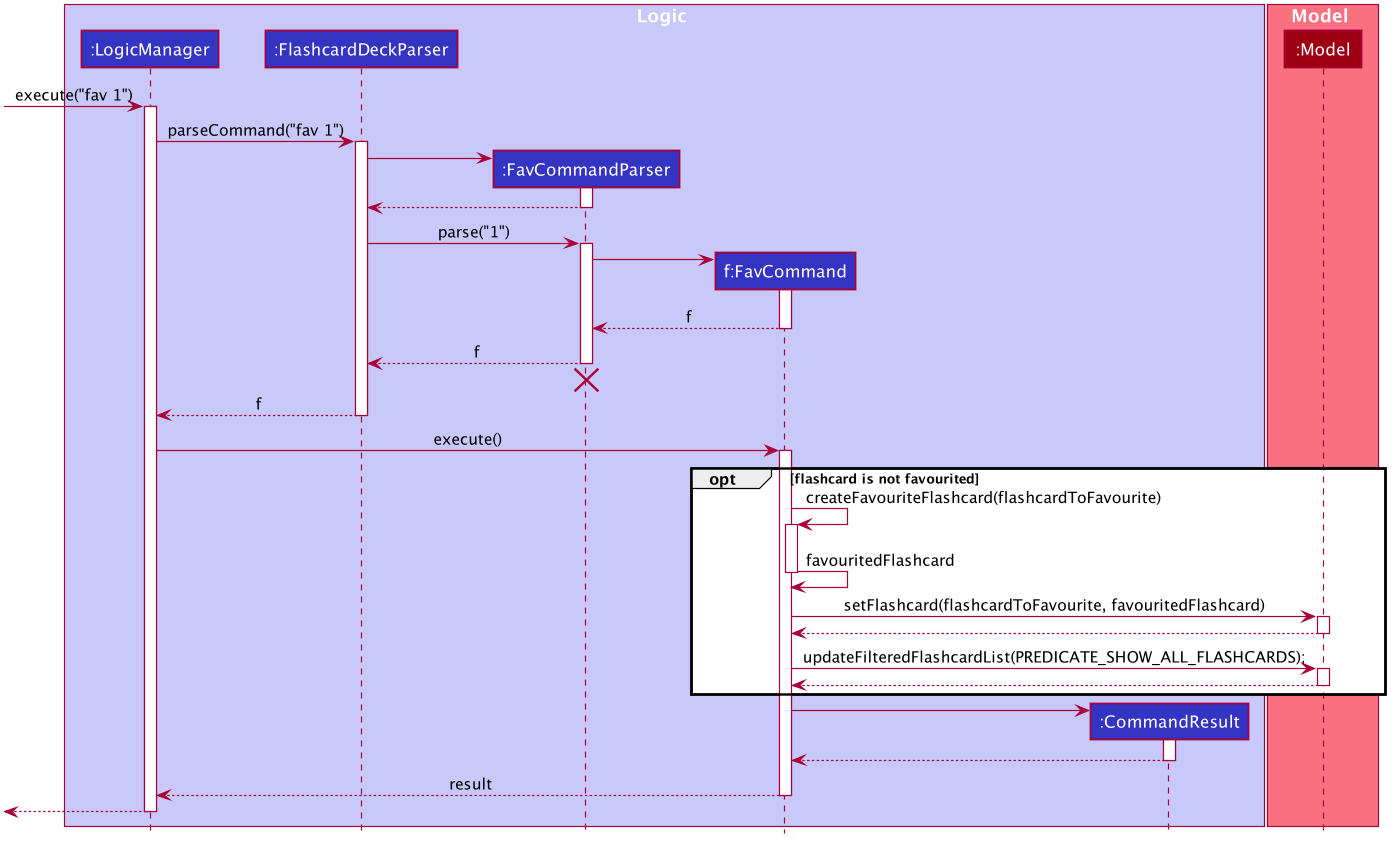

The diagram above was rendered by PlantUML. Its source (embedded in the PNG):
@startuml








skinparam BackgroundColor #FFFFFFF

skinparam Shadowing false

skinparam Class {
    FontColor #FFFFFF
    BorderThickness 1
    BorderColor #FFFFFF
    StereotypeFontColor #FFFFFF
    FontName Arial
}

skinparam Actor {
    BorderColor #000000
    Color #000000
    FontName Arial
}

skinparam Sequence {
    MessageAlign center
    BoxFontSize 15
    BoxPadding 0
    BoxFontColor #FFFFFF
    FontName Arial
}

skinparam Participant {
    FontColor #FFFFFFF
    Padding 20
}

skinparam MinClassWidth 50
skinparam ParticipantPadding 10
skinparam Shadowing false
skinparam DefaultTextAlignment center
skinparam packageStyle Rectangle

hide footbox
hide members
hide circle

box Logic #C8C8FA
participant ":LogicManager" as LogicManager #3333C4
participant ":FlashcardDeckParser" as FlashcardDeckParser #3333C4
participant ":FavCommandParser" as FavCommandParser #3333C4
participant "f:FavCommand" as FavCommand #3333C4
participant ":CommandResult" as CommandResult #3333C4
end box

box Model #F97181
participant ":Model" as Model #9D0012
end box

[-> LogicManager : execute("fav 1")
activate LogicManager

LogicManager -> FlashcardDeckParser : parseCommand("fav 1")
activate FlashcardDeckParser

create FavCommandParser
FlashcardDeckParser -> FavCommandParser
activate FavCommandParser

FavCommandParser --> FlashcardDeckParser
deactivate FavCommandParser

FlashcardDeckParser -> FavCommandParser : parse("1")
activate FavCommandParser

create FavCommand
FavCommandParser -> FavCommand
activate FavCommand

FavCommand --> FavCommandParser : f
deactivate FavCommand

FavCommandParser --> FlashcardDeckParser : f
deactivate FavCommandParser
FavCommandParser -[hidden]-> FlashcardDeckParser
destroy FavCommandParser

FlashcardDeckParser --> LogicManager : f
deactivate FlashcardDeckParser

LogicManager -> FavCommand : execute()
activate FavCommand

opt flashcard is not favourited

    FavCommand -> FavCommand : createFavouriteFlashcard(flashcardToFavourite)
    activate FavCommand

    FavCommand -> FavCommand : favouritedFlashcard
    deactivate FavCommand

    FavCommand -> Model : setFlashcard(flashcardToFavourite, favouritedFlashcard)
    activate Model

    Model --> FavCommand
    deactivate Model

    FavCommand -> Model : updateFilteredFlashcardList(PREDICATE_SHOW_ALL_FLASHCARDS);
    activate Model

    Model --> FavCommand
    deactivate Model

    end

create CommandResult
FavCommand -> CommandResult
activate CommandResult

CommandResult --> FavCommand
deactivate CommandResult

FavCommand --> LogicManager : result
deactivate FavCommand

[<--LogicManager
deactivate LogicManager
@enduml